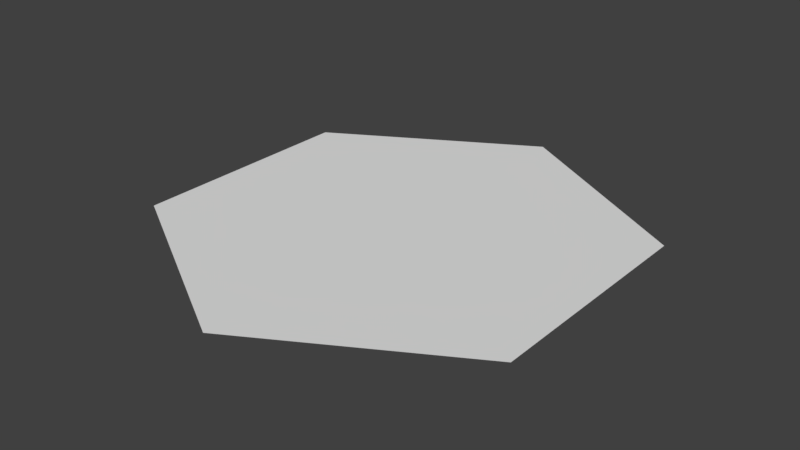 # Source: TileMarker.blend  (saved by Blender 2.79.0; exported with 4.5.12 LTS)
import bpy
from mathutils import Matrix  # noqa: F401  (used for matrix-valued properties, if any)

bpy.ops.wm.read_factory_settings(use_empty=True)
scene = bpy.context.scene
scene.name = 'Scene'

# ---- collections
col_collection_1 = bpy.data.collections.new('Collection 1'); scene.collection.children.link(col_collection_1)

# ---- world
world_world = bpy.data.worlds.new('World'); scene.world = world_world
world_world.color = (0.05088, 0.05088, 0.05088)
world_world.use_sun_shadow = False
world_world.sun_shadow_jitter_overblur = 0.0
world_world.cycles.sampling_method = 'MANUAL'

# ---- meshes
me_cylinder = bpy.data.meshes.new('Cylinder')
me_cylinder.from_pydata([(0.4997, 0.03743, 0.2885), (0.4997, 0.03743, -0.2885), (0.0, 0.03743, -0.577), (-5.044e-08, 0.03743, 0.577), (-0.4997, 0.03743, 0.2885), (-0.4997, 0.03743, -0.2885), (-8.278e-09, 0.03743, 3.311e-09)], [], [(6, 4, 3), (6, 1, 2), (6, 0, 1), (6, 5, 4), (6, 2, 5), (6, 3, 0)])
me_cylinder.use_remesh_preserve_volume = False
me_cylinder.use_remesh_preserve_attributes = False
me_cylinder.use_mirror_vertex_groups = False
me_cylinder.update()

# ---- objects
ob_cylinder = bpy.data.objects.new('Cylinder', me_cylinder)

# ---- transforms, parenting, visibility, modifiers, constraints
ob_cylinder.location = (0.0, 0.0, 0.0)
ob_cylinder.rotation_euler = (1.571, 0.0, 0.0)
ob_cylinder.lineart.crease_threshold = 0.0

# ---- collection membership
col_collection_1.objects.link(ob_cylinder)

# ---- scene / render settings (as saved in the file)
scene.frame_start = 1; scene.frame_end = 250; scene.frame_set(1)
scene.render.engine = 'BLENDER_EEVEE_NEXT'
scene.render.resolution_percentage = 50
scene.render.dither_intensity = 0.0
scene.cycles.use_denoising = False
scene.cycles.samples = 128
scene.cycles.sampling_pattern = 'TABULATED_SOBOL'
scene.cycles.light_sampling_threshold = 0.0
scene.cycles.use_adaptive_sampling = False
scene.cycles.use_light_tree = False
scene.cycles.blur_glossy = 0.0
scene.cycles.sample_clamp_indirect = 0.0
scene.view_settings.view_transform = 'Standard'
bpy.context.view_layer.update()

# ---- added for rendering (the .blend has no active camera and no usable light): camera, sun
cam_auto = bpy.data.cameras.new('AutoCamera')
cam_auto.lens = 50.0
cam_auto.sensor_width = 36.0
cam_auto.clip_end = 1000.0
ob_auto_camera = bpy.data.objects.new('AutoCamera', cam_auto)
scene.collection.objects.link(ob_auto_camera)
ob_auto_camera.location = (1.41245, -1.69494, 1.16739)
ob_auto_camera.rotation_euler = (1.09748, -7.21219e-08, 0.694738)
scene.camera = ob_auto_camera
light_auto_sun = bpy.data.lights.new('AutoSun', 'SUN')
light_auto_sun.energy = 3.0
light_auto_sun.angle = 0.0523599
ob_auto_sun = bpy.data.objects.new('AutoSun', light_auto_sun)
scene.collection.objects.link(ob_auto_sun)
ob_auto_sun.rotation_euler = (0.872665, 0.174533, 0.523599)
bpy.context.view_layer.update()
